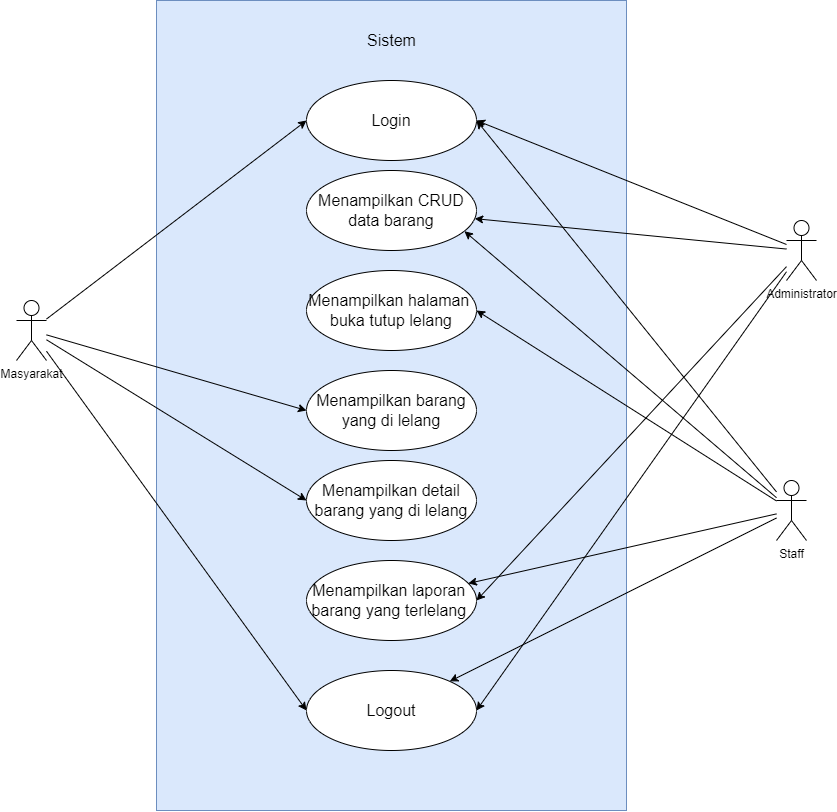

The diagram above was exported from draw.io. Its source (the exported page's mxGraphModel, read from the mxfile embedded in the PNG):
<mxGraphModel dx="2331" dy="1389" grid="1" gridSize="10" guides="1" tooltips="1" connect="1" arrows="1" fold="1" page="0" pageScale="1" pageWidth="827" pageHeight="1169" math="0" shadow="0">
  <root>
    <mxCell id="0" />
    <mxCell id="1" parent="0" />
    <mxCell id="Nyvx8eklCv7bJf_uWX2I-8" value="" style="rounded=0;whiteSpace=wrap;html=1;fillColor=#dae8fc;strokeColor=#6c8ebf;" parent="1" vertex="1">
      <mxGeometry x="300" y="170" width="470" height="810" as="geometry" />
    </mxCell>
    <mxCell id="Nyvx8eklCv7bJf_uWX2I-1" value="Administrator" style="shape=umlActor;verticalLabelPosition=bottom;verticalAlign=top;html=1;outlineConnect=0;" parent="1" vertex="1">
      <mxGeometry x="930" y="390" width="30" height="60" as="geometry" />
    </mxCell>
    <mxCell id="Nyvx8eklCv7bJf_uWX2I-40" style="edgeStyle=none;rounded=0;orthogonalLoop=1;jettySize=auto;html=1;entryX=0;entryY=0.5;entryDx=0;entryDy=0;fontSize=16;" parent="1" source="Nyvx8eklCv7bJf_uWX2I-2" target="Nyvx8eklCv7bJf_uWX2I-11" edge="1">
      <mxGeometry relative="1" as="geometry" />
    </mxCell>
    <mxCell id="Nyvx8eklCv7bJf_uWX2I-41" style="edgeStyle=none;rounded=0;orthogonalLoop=1;jettySize=auto;html=1;entryX=0;entryY=0.5;entryDx=0;entryDy=0;fontSize=16;" parent="1" source="Nyvx8eklCv7bJf_uWX2I-2" target="Nyvx8eklCv7bJf_uWX2I-15" edge="1">
      <mxGeometry relative="1" as="geometry" />
    </mxCell>
    <mxCell id="Nyvx8eklCv7bJf_uWX2I-45" style="edgeStyle=none;rounded=0;orthogonalLoop=1;jettySize=auto;html=1;entryX=0;entryY=0.5;entryDx=0;entryDy=0;fontSize=16;" parent="1" source="Nyvx8eklCv7bJf_uWX2I-2" target="Nyvx8eklCv7bJf_uWX2I-13" edge="1">
      <mxGeometry relative="1" as="geometry" />
    </mxCell>
    <mxCell id="Nyvx8eklCv7bJf_uWX2I-46" style="edgeStyle=none;rounded=0;orthogonalLoop=1;jettySize=auto;html=1;entryX=0;entryY=0.5;entryDx=0;entryDy=0;fontSize=16;" parent="1" source="Nyvx8eklCv7bJf_uWX2I-2" target="Nyvx8eklCv7bJf_uWX2I-17" edge="1">
      <mxGeometry relative="1" as="geometry" />
    </mxCell>
    <mxCell id="Nyvx8eklCv7bJf_uWX2I-2" value="Masyarakat" style="shape=umlActor;verticalLabelPosition=bottom;verticalAlign=top;html=1;outlineConnect=0;" parent="1" vertex="1">
      <mxGeometry x="160" y="470" width="30" height="60" as="geometry" />
    </mxCell>
    <mxCell id="Nyvx8eklCv7bJf_uWX2I-30" style="edgeStyle=none;rounded=0;orthogonalLoop=1;jettySize=auto;html=1;entryX=1;entryY=0.5;entryDx=0;entryDy=0;fontSize=16;" parent="1" source="Nyvx8eklCv7bJf_uWX2I-7" target="Nyvx8eklCv7bJf_uWX2I-11" edge="1">
      <mxGeometry relative="1" as="geometry" />
    </mxCell>
    <mxCell id="Nyvx8eklCv7bJf_uWX2I-33" style="edgeStyle=none;rounded=0;orthogonalLoop=1;jettySize=auto;html=1;entryX=0.929;entryY=0.759;entryDx=0;entryDy=0;entryPerimeter=0;fontSize=16;" parent="1" source="Nyvx8eklCv7bJf_uWX2I-7" target="Nyvx8eklCv7bJf_uWX2I-14" edge="1">
      <mxGeometry relative="1" as="geometry" />
    </mxCell>
    <mxCell id="Nyvx8eklCv7bJf_uWX2I-34" style="edgeStyle=none;rounded=0;orthogonalLoop=1;jettySize=auto;html=1;entryX=1;entryY=0.5;entryDx=0;entryDy=0;fontSize=16;" parent="1" source="Nyvx8eklCv7bJf_uWX2I-7" target="Nyvx8eklCv7bJf_uWX2I-12" edge="1">
      <mxGeometry relative="1" as="geometry" />
    </mxCell>
    <mxCell id="Nyvx8eklCv7bJf_uWX2I-38" style="edgeStyle=none;rounded=0;orthogonalLoop=1;jettySize=auto;html=1;fontSize=16;" parent="1" source="Nyvx8eklCv7bJf_uWX2I-7" target="Nyvx8eklCv7bJf_uWX2I-16" edge="1">
      <mxGeometry relative="1" as="geometry" />
    </mxCell>
    <mxCell id="Nyvx8eklCv7bJf_uWX2I-39" style="edgeStyle=none;rounded=0;orthogonalLoop=1;jettySize=auto;html=1;fontSize=16;" parent="1" source="Nyvx8eklCv7bJf_uWX2I-7" target="Nyvx8eklCv7bJf_uWX2I-17" edge="1">
      <mxGeometry relative="1" as="geometry" />
    </mxCell>
    <mxCell id="Nyvx8eklCv7bJf_uWX2I-7" value="Staff" style="shape=umlActor;verticalLabelPosition=bottom;verticalAlign=top;html=1;outlineConnect=0;" parent="1" vertex="1">
      <mxGeometry x="920" y="650" width="30" height="60" as="geometry" />
    </mxCell>
    <mxCell id="Nyvx8eklCv7bJf_uWX2I-10" value="&lt;font style=&quot;font-size: 16px;&quot;&gt;Sistem&lt;/font&gt;" style="text;html=1;strokeColor=none;fillColor=none;align=center;verticalAlign=middle;whiteSpace=wrap;rounded=0;" parent="1" vertex="1">
      <mxGeometry x="477.5" y="170" width="115" height="80" as="geometry" />
    </mxCell>
    <mxCell id="Nyvx8eklCv7bJf_uWX2I-11" value="Login" style="ellipse;whiteSpace=wrap;html=1;fontSize=16;" parent="1" vertex="1">
      <mxGeometry x="450" y="250" width="170" height="80" as="geometry" />
    </mxCell>
    <mxCell id="Nyvx8eklCv7bJf_uWX2I-12" value="Menampilkan halaman&amp;nbsp;&lt;br&gt;buka tutup lelang" style="ellipse;whiteSpace=wrap;html=1;fontSize=16;" parent="1" vertex="1">
      <mxGeometry x="450" y="440" width="170" height="80" as="geometry" />
    </mxCell>
    <mxCell id="Nyvx8eklCv7bJf_uWX2I-13" value="Menampilkan detail barang yang di lelang" style="ellipse;whiteSpace=wrap;html=1;fontSize=16;" parent="1" vertex="1">
      <mxGeometry x="450" y="630" width="170" height="80" as="geometry" />
    </mxCell>
    <mxCell id="Nyvx8eklCv7bJf_uWX2I-14" value="Menampilkan CRUD data barang" style="ellipse;whiteSpace=wrap;html=1;fontSize=16;" parent="1" vertex="1">
      <mxGeometry x="450" y="340" width="170" height="80" as="geometry" />
    </mxCell>
    <mxCell id="Nyvx8eklCv7bJf_uWX2I-15" value="Menampilkan barang yang di lelang" style="ellipse;whiteSpace=wrap;html=1;fontSize=16;" parent="1" vertex="1">
      <mxGeometry x="450" y="540" width="170" height="80" as="geometry" />
    </mxCell>
    <mxCell id="Nyvx8eklCv7bJf_uWX2I-16" value="Menampilkan laporan&amp;nbsp;&lt;br&gt;barang yang terlelang&amp;nbsp;" style="ellipse;whiteSpace=wrap;html=1;fontSize=16;" parent="1" vertex="1">
      <mxGeometry x="450" y="730" width="170" height="80" as="geometry" />
    </mxCell>
    <mxCell id="Nyvx8eklCv7bJf_uWX2I-17" value="Logout" style="ellipse;whiteSpace=wrap;html=1;fontSize=16;" parent="1" vertex="1">
      <mxGeometry x="450" y="840" width="170" height="80" as="geometry" />
    </mxCell>
    <mxCell id="Nyvx8eklCv7bJf_uWX2I-24" style="rounded=0;orthogonalLoop=1;jettySize=auto;html=1;entryX=1;entryY=0.5;entryDx=0;entryDy=0;fontSize=16;" parent="1" source="Nyvx8eklCv7bJf_uWX2I-1" target="Nyvx8eklCv7bJf_uWX2I-11" edge="1">
      <mxGeometry relative="1" as="geometry" />
    </mxCell>
    <mxCell id="Nyvx8eklCv7bJf_uWX2I-26" style="edgeStyle=none;rounded=0;orthogonalLoop=1;jettySize=auto;html=1;entryX=1;entryY=0.5;entryDx=0;entryDy=0;fontSize=16;" parent="1" source="Nyvx8eklCv7bJf_uWX2I-1" target="Nyvx8eklCv7bJf_uWX2I-17" edge="1">
      <mxGeometry relative="1" as="geometry" />
    </mxCell>
    <mxCell id="Nyvx8eklCv7bJf_uWX2I-25" style="edgeStyle=none;rounded=0;orthogonalLoop=1;jettySize=auto;html=1;fontSize=16;" parent="1" source="Nyvx8eklCv7bJf_uWX2I-1" target="Nyvx8eklCv7bJf_uWX2I-14" edge="1">
      <mxGeometry relative="1" as="geometry" />
    </mxCell>
    <mxCell id="Nyvx8eklCv7bJf_uWX2I-29" style="edgeStyle=none;rounded=0;orthogonalLoop=1;jettySize=auto;html=1;entryX=1;entryY=0.5;entryDx=0;entryDy=0;fontSize=16;" parent="1" source="Nyvx8eklCv7bJf_uWX2I-1" target="Nyvx8eklCv7bJf_uWX2I-16" edge="1">
      <mxGeometry relative="1" as="geometry" />
    </mxCell>
    <mxCell id="Nyvx8eklCv7bJf_uWX2I-31" style="edgeStyle=none;rounded=0;orthogonalLoop=1;jettySize=auto;html=1;entryX=1;entryY=1;entryDx=0;entryDy=0;entryPerimeter=0;fontSize=16;" parent="1" source="Nyvx8eklCv7bJf_uWX2I-7" target="Nyvx8eklCv7bJf_uWX2I-7" edge="1">
      <mxGeometry relative="1" as="geometry" />
    </mxCell>
  </root>
</mxGraphModel>